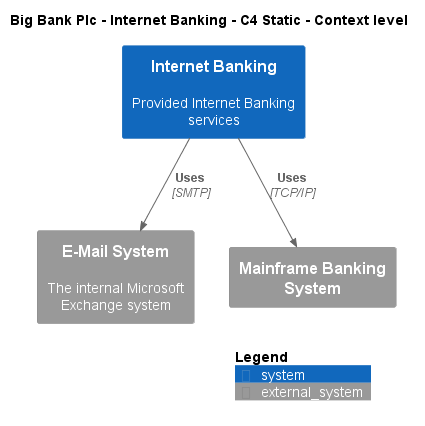

The diagram above was rendered by PlantUML. Its source (embedded in the PNG):
@startuml
!include ..\..\..\.c4s\C4_Context.puml

AddElementTag("c4interflow:lifecycle:new", $bgColor=green, $fontColor=#ffffff, $borderColor=green, $shadowing="False")
AddElementTag("c4interflow:lifecycle:changed", $bgColor=orange, $fontColor=#ffffff, $borderColor=orange, $shadowing="False")
AddElementTag("c4interflow:lifecycle:removed", $bgColor=red, $fontColor=#ffffff, $borderColor=red, $shadowing="False")

AddRelTag("c4interflow:lifecycle:new", $textColor=green, $lineColor=green)
AddRelTag("c4interflow:lifecycle:changed", $textColor=orange, $lineColor=orange)
AddRelTag("c4interflow:lifecycle:removed", $textColor=red, $lineColor=red)

SHOW_PERSON_PORTRAIT()
LAYOUT_TOP_DOWN()

skinparam linetype polyline

title Big Bank Plc - Internet Banking - C4 Static - Context level

System(BigBankPlc.SoftwareSystems.InternetBanking, "Internet Banking", "Provided Internet Banking services")
System_Ext(BigBankPlc.SoftwareSystems.EMailSystem, "E-Mail System", "The internal Microsoft Exchange system")
System_Ext(BigBankPlc.SoftwareSystems.MainframeBankingSystem, "Mainframe Banking System", "")

Rel(BigBankPlc.SoftwareSystems.InternetBanking, BigBankPlc.SoftwareSystems.EMailSystem, "Uses", "SMTP", $tags="protocol:smtp")
Rel(BigBankPlc.SoftwareSystems.InternetBanking, BigBankPlc.SoftwareSystems.MainframeBankingSystem, "Uses", "TCP/IP", $tags="protocol:tcp/ip")


SHOW_LEGEND()
@enduml